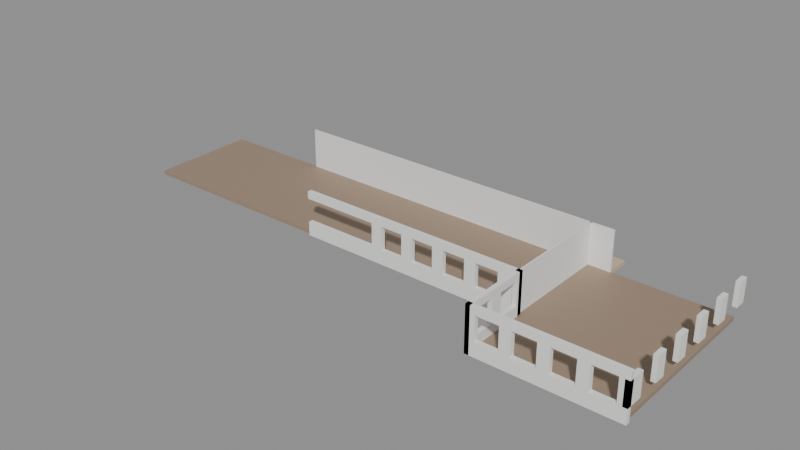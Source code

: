 # Source: SM_Bygg_Helgasetr_P5_O_S.blend  (saved by Blender 5.3.31; exported with 4.5.12 LTS)
import bpy
from mathutils import Matrix  # noqa: F401  (used for matrix-valued properties, if any)

bpy.ops.wm.read_factory_settings(use_empty=True)
scene = bpy.context.scene
scene.name = 'Scene'

# ---- materials (node trees are filled in below, after node groups)
mat_woodlight_in = bpy.data.materials.new('WoodLight_In')
mat_woodlight_in.diffuse_color = (0.62, 0.48, 0.32, 1.0)
mat_floor_in = bpy.data.materials.new('Floor_In')
mat_floor_in.diffuse_color = (0.33, 0.24, 0.17, 1.0)
mat_plasterwhite_in = bpy.data.materials.new('PlasterWhite_In')
mat_plasterwhite_in.diffuse_color = (0.85, 0.85, 0.83, 1.0)

# ---- material node trees
mat_woodlight_in.use_nodes = True; mat_woodlight_in.node_tree.nodes.clear()
_N = mat_woodlight_in.node_tree.nodes; _L = mat_woodlight_in.node_tree.links
n0 = _N.new('ShaderNodeBsdfPrincipled'); n0.name = 'Principled BSDF'; n0.location = (-200, 100)
n0.inputs[0].default_value = (0.62, 0.48, 0.32, 1.0)
n0.inputs[10].default_value = 0.005
n1 = _N.new('ShaderNodeOutputMaterial'); n1.name = 'Material Output'; n1.location = (200, 100)
_L.new(n0.outputs[0], n1.inputs[0])
n1.is_active_output = True
mat_floor_in.use_nodes = True; mat_floor_in.node_tree.nodes.clear()
_N = mat_floor_in.node_tree.nodes; _L = mat_floor_in.node_tree.links
n0 = _N.new('ShaderNodeBsdfPrincipled'); n0.name = 'Principled BSDF'; n0.location = (-200, 100)
n0.inputs[0].default_value = (0.33, 0.24, 0.17, 1.0)
n0.inputs[2].default_value = 0.6
n0.inputs[10].default_value = 0.005
n1 = _N.new('ShaderNodeOutputMaterial'); n1.name = 'Material Output'; n1.location = (200, 100)
_L.new(n0.outputs[0], n1.inputs[0])
n1.is_active_output = True
mat_plasterwhite_in.use_nodes = True; mat_plasterwhite_in.node_tree.nodes.clear()
_N = mat_plasterwhite_in.node_tree.nodes; _L = mat_plasterwhite_in.node_tree.links
n0 = _N.new('ShaderNodeBsdfPrincipled'); n0.name = 'Principled BSDF'; n0.location = (-200, 100)
n0.inputs[0].default_value = (0.85, 0.85, 0.83, 1.0)
n0.inputs[2].default_value = 0.8
n0.inputs[10].default_value = 0.005
n1 = _N.new('ShaderNodeOutputMaterial'); n1.name = 'Material Output'; n1.location = (200, 100)
_L.new(n0.outputs[0], n1.inputs[0])
n1.is_active_output = True

# ---- meshes
me_sm_bygg_helgasetr_p5_o_s = bpy.data.meshes.new('SM_Bygg_Helgasetr_P5_O_S')
me_sm_bygg_helgasetr_p5_o_s.from_pydata([(-15.55, -17.75, 17.85), (15.55, -17.75, 17.85), (15.55, -20.05, 17.85), (-15.55, -20.05, 17.85), (-15.55, -17.75, 18.2), (15.55, -17.75, 18.2), (15.55, -20.05, 18.2), (-15.55, -20.05, 18.2), (-25.75, -20.05, 17.85), (25.75, -20.05, 17.85), (25.75, -29.8, 17.85), (-25.75, -29.8, 17.85), (-25.75, -20.05, 18.2), (25.75, -20.05, 18.2), (25.75, -29.8, 18.2), (-25.75, -29.8, 18.2), (13.54, -29.8, 17.85), (25.75, -35.66, 17.85), (13.54, -35.66, 17.85), (13.54, -29.8, 18.2), (25.75, -35.66, 18.2), (13.54, -35.66, 18.2), (13.47, -19.97, 17.85), (13.61, -19.97, 17.85), (13.61, -29.88, 17.85), (13.47, -29.88, 17.85), (13.47, -19.97, 21.85), (13.61, -19.97, 21.85), (13.61, -29.88, 21.85), (13.47, -29.88, 21.85), (13.34, -29.6, 17.85), (13.74, -29.6, 17.85), (13.74, -35.86, 17.85), (13.34, -35.86, 17.85), (13.34, -29.6, 19.1), (13.74, -35.86, 19.1), (13.34, -35.86, 19.1), (13.34, -29.6, 21.2), (13.74, -35.86, 21.2), (13.34, -35.86, 21.2), (13.34, -29.6, 21.85), (13.74, -29.6, 21.85), (13.74, -35.86, 21.85), (13.34, -35.86, 21.85), (13.74, -29.6, 19.1), (13.74, -30.23, 19.1), (13.34, -30.23, 19.1), (13.74, -29.6, 21.2), (13.74, -30.23, 21.2), (13.34, -30.23, 21.2), (13.34, -32.23, 19.1), (13.74, -32.23, 19.1), (13.74, -33.23, 19.1), (13.34, -33.23, 19.1), (13.34, -32.23, 21.2), (13.74, -32.23, 21.2), (13.74, -33.23, 21.2), (13.34, -33.23, 21.2), (13.34, -35.23, 19.1), (13.74, -35.23, 19.1), (13.34, -35.23, 21.2), (13.74, -35.23, 21.2), (25.55, -19.27, 19.1), (25.95, -19.27, 19.1), (25.95, -20.27, 19.1), (25.55, -20.27, 19.1), (25.55, -19.27, 21.2), (25.95, -19.27, 21.2), (25.95, -20.27, 21.2), (25.55, -20.27, 21.2), (25.55, -22.27, 19.1), (25.95, -22.27, 19.1), (25.95, -23.27, 19.1), (25.55, -23.27, 19.1), (25.55, -22.27, 21.2), (25.95, -22.27, 21.2), (25.95, -23.27, 21.2), (25.55, -23.27, 21.2), (25.55, -25.27, 19.1), (25.95, -25.27, 19.1), (25.95, -26.27, 19.1), (25.55, -26.27, 19.1), (25.55, -25.27, 21.2), (25.95, -25.27, 21.2), (25.95, -26.27, 21.2), (25.55, -26.27, 21.2), (25.55, -28.27, 19.1), (25.95, -28.27, 19.1), (25.95, -29.27, 19.1), (25.55, -29.27, 19.1), (25.55, -28.27, 21.2), (25.95, -28.27, 21.2), (25.95, -29.27, 21.2), (25.55, -29.27, 21.2), (25.55, -31.27, 19.1), (25.95, -31.27, 19.1), (25.95, -32.28, 19.1), (25.55, -32.28, 19.1), (25.55, -31.27, 21.2), (25.95, -31.27, 21.2), (25.95, -32.28, 21.2), (25.55, -32.28, 21.2), (25.55, -34.28, 19.1), (25.95, -34.28, 19.1), (25.95, -35.86, 19.1), (25.55, -35.86, 19.1), (25.55, -34.28, 21.2), (25.95, -34.28, 21.2), (25.95, -35.86, 21.2), (25.55, -35.86, 21.2), (-15.62, -19.97, 17.85), (15.62, -19.97, 17.85), (15.62, -20.12, 17.85), (-15.62, -20.12, 17.85), (-15.62, -19.97, 21.85), (15.62, -19.97, 21.85), (15.62, -20.12, 21.85), (-15.62, -20.12, 21.85), (-6.97, -29.6, 17.85), (13.74, -30.0, 17.85), (-6.97, -30.0, 17.85), (-6.97, -29.6, 19.1), (13.74, -30.0, 19.1), (-6.97, -30.0, 19.1), (-6.97, -29.6, 21.2), (13.74, -30.0, 21.2), (-6.97, -30.0, 21.2), (-6.97, -29.6, 21.85), (13.74, -30.0, 21.85), (-6.97, -30.0, 21.85), (-0.115, -29.6, 19.1), (0.885, -29.6, 19.1), (0.885, -30.0, 19.1), (-0.115, -30.0, 19.1), (-0.115, -29.6, 21.2), (0.885, -29.6, 21.2), (0.885, -30.0, 21.2), (-0.115, -30.0, 21.2), (2.885, -29.6, 19.1), (3.885, -29.6, 19.1), (3.885, -30.0, 19.1), (2.885, -30.0, 19.1), (2.885, -29.6, 21.2), (3.885, -29.6, 21.2), (3.885, -30.0, 21.2), (2.885, -30.0, 21.2), (5.885, -29.6, 19.1), (6.885, -29.6, 19.1), (6.885, -30.0, 19.1), (5.885, -30.0, 19.1), (5.885, -29.6, 21.2), (6.885, -29.6, 21.2), (6.885, -30.0, 21.2), (5.885, -30.0, 21.2), (8.885, -29.6, 19.1), (9.885, -29.6, 19.1), (9.885, -30.0, 19.1), (8.885, -30.0, 19.1), (8.885, -29.6, 21.2), (9.885, -29.6, 21.2), (9.885, -30.0, 21.2), (8.885, -30.0, 21.2), (11.89, -29.6, 19.1), (11.89, -30.0, 19.1), (11.89, -29.6, 21.2), (11.89, -30.0, 21.2), (13.34, -35.46, 17.85), (25.95, -35.46, 17.85), (25.95, -35.86, 17.85), (13.34, -35.46, 19.1), (25.95, -35.46, 19.1), (13.34, -35.46, 21.2), (25.95, -35.46, 21.2), (13.34, -35.46, 21.85), (25.95, -35.46, 21.85), (25.95, -35.86, 21.85), (14.15, -35.46, 19.1), (14.15, -35.86, 19.1), (14.15, -35.46, 21.2), (14.15, -35.86, 21.2), (16.15, -35.46, 19.1), (17.15, -35.46, 19.1), (17.15, -35.86, 19.1), (16.15, -35.86, 19.1), (16.15, -35.46, 21.2), (17.15, -35.46, 21.2), (17.15, -35.86, 21.2), (16.15, -35.86, 21.2), (19.15, -35.46, 19.1), (20.15, -35.46, 19.1), (20.15, -35.86, 19.1), (19.15, -35.86, 19.1), (19.15, -35.46, 21.2), (20.15, -35.46, 21.2), (20.15, -35.86, 21.2), (19.15, -35.86, 21.2), (22.15, -35.46, 19.1), (23.15, -35.46, 19.1), (23.15, -35.86, 19.1), (22.15, -35.86, 19.1), (22.15, -35.46, 21.2), (23.15, -35.46, 21.2), (23.15, -35.86, 21.2), (22.15, -35.86, 21.2), (25.15, -35.46, 19.1), (25.15, -35.86, 19.1), (25.15, -35.46, 21.2), (25.15, -35.86, 21.2)], [], [(0, 1, 2, 3), (4, 7, 6, 5), (0, 4, 5, 1), (1, 5, 6, 2), (2, 6, 7, 3), (3, 7, 4, 0), (8, 9, 10, 11), (12, 15, 14, 13), (8, 12, 13, 9), (9, 13, 14, 10), (10, 14, 15, 11), (11, 15, 12, 8), (16, 10, 17, 18), (19, 21, 20, 14), (16, 19, 14, 10), (10, 14, 20, 17), (17, 20, 21, 18), (18, 21, 19, 16), (22, 23, 24, 25), (26, 29, 28, 27), (22, 26, 27, 23), (23, 27, 28, 24), (24, 28, 29, 25), (25, 29, 26, 22), (30, 31, 32, 33), (34, 36, 35, 44), (30, 34, 44, 31), (31, 44, 35, 32), (32, 35, 36, 33), (33, 36, 34, 30), (37, 47, 38, 39), (40, 43, 42, 41), (37, 40, 41, 47), (47, 41, 42, 38), (38, 42, 43, 39), (39, 43, 40, 37), (34, 44, 45, 46), (37, 49, 48, 47), (34, 37, 47, 44), (44, 47, 48, 45), (45, 48, 49, 46), (46, 49, 37, 34), (50, 51, 52, 53), (54, 57, 56, 55), (50, 54, 55, 51), (51, 55, 56, 52), (52, 56, 57, 53), (53, 57, 54, 50), (58, 59, 35, 36), (60, 39, 38, 61), (58, 60, 61, 59), (59, 61, 38, 35), (35, 38, 39, 36), (36, 39, 60, 58), (62, 63, 64, 65), (66, 69, 68, 67), (62, 66, 67, 63), (63, 67, 68, 64), (64, 68, 69, 65), (65, 69, 66, 62), (70, 71, 72, 73), (74, 77, 76, 75), (70, 74, 75, 71), (71, 75, 76, 72), (72, 76, 77, 73), (73, 77, 74, 70), (78, 79, 80, 81), (82, 85, 84, 83), (78, 82, 83, 79), (79, 83, 84, 80), (80, 84, 85, 81), (81, 85, 82, 78), (86, 87, 88, 89), (90, 93, 92, 91), (86, 90, 91, 87), (87, 91, 92, 88), (88, 92, 93, 89), (89, 93, 90, 86), (94, 95, 96, 97), (98, 101, 100, 99), (94, 98, 99, 95), (95, 99, 100, 96), (96, 100, 101, 97), (97, 101, 98, 94), (102, 103, 104, 105), (106, 109, 108, 107), (102, 106, 107, 103), (103, 107, 108, 104), (104, 108, 109, 105), (105, 109, 106, 102), (110, 111, 112, 113), (114, 117, 116, 115), (110, 114, 115, 111), (111, 115, 116, 112), (112, 116, 117, 113), (113, 117, 114, 110), (118, 31, 119, 120), (121, 123, 122, 44), (118, 121, 44, 31), (31, 44, 122, 119), (119, 122, 123, 120), (120, 123, 121, 118), (124, 47, 125, 126), (127, 129, 128, 41), (124, 127, 41, 47), (47, 41, 128, 125), (125, 128, 129, 126), (126, 129, 127, 124), (130, 131, 132, 133), (134, 137, 136, 135), (130, 134, 135, 131), (131, 135, 136, 132), (132, 136, 137, 133), (133, 137, 134, 130), (138, 139, 140, 141), (142, 145, 144, 143), (138, 142, 143, 139), (139, 143, 144, 140), (140, 144, 145, 141), (141, 145, 142, 138), (146, 147, 148, 149), (150, 153, 152, 151), (146, 150, 151, 147), (147, 151, 152, 148), (148, 152, 153, 149), (149, 153, 150, 146), (154, 155, 156, 157), (158, 161, 160, 159), (154, 158, 159, 155), (155, 159, 160, 156), (156, 160, 161, 157), (157, 161, 158, 154), (162, 44, 122, 163), (164, 165, 125, 47), (162, 164, 47, 44), (44, 47, 125, 122), (122, 125, 165, 163), (163, 165, 164, 162), (166, 167, 168, 33), (169, 36, 104, 170), (166, 169, 170, 167), (167, 170, 104, 168), (168, 104, 36, 33), (33, 36, 169, 166), (171, 172, 108, 39), (173, 43, 175, 174), (171, 173, 174, 172), (172, 174, 175, 108), (108, 175, 43, 39), (39, 43, 173, 171), (169, 176, 177, 36), (171, 39, 179, 178), (169, 171, 178, 176), (176, 178, 179, 177), (177, 179, 39, 36), (36, 39, 171, 169), (180, 181, 182, 183), (184, 187, 186, 185), (180, 184, 185, 181), (181, 185, 186, 182), (182, 186, 187, 183), (183, 187, 184, 180), (188, 189, 190, 191), (192, 195, 194, 193), (188, 192, 193, 189), (189, 193, 194, 190), (190, 194, 195, 191), (191, 195, 192, 188), (196, 197, 198, 199), (200, 203, 202, 201), (196, 200, 201, 197), (197, 201, 202, 198), (198, 202, 203, 199), (199, 203, 200, 196), (204, 170, 104, 205), (206, 207, 108, 172), (204, 206, 172, 170), (170, 172, 108, 104), (104, 108, 207, 205), (205, 207, 206, 204)])
me_sm_bygg_helgasetr_p5_o_s.polygons.foreach_set('material_index', [0, 0, 0, 0, 0, 0, 1, 1, 1, 1, 1, 1, 1, 1, 1, 1, 1, 1, 2, 2, 2, 2, 2, 2, 2, 2, 2, 2, 2, 2, 2, 2, 2, 2, 2, 2, 2, 2, 2, 2, 2, 2, 2, 2, 2, 2, 2, 2, 2, 2, 2, 2, 2, 2, 2, 2, 2, 2, 2, 2, 2, 2, 2, 2, 2, 2, 2, 2, 2, 2, 2, 2, 2, 2, 2, 2, 2, 2, 2, 2, 2, 2, 2, 2, 2, 2, 2, 2, 2, 2, 2, 2, 2, 2, 2, 2, 2, 2, 2, 2, 2, 2, 2, 2, 2, 2, 2, 2, 2, 2, 2, 2, 2, 2, 2, 2, 2, 2, 2, 2, 2, 2, 2, 2, 2, 2, 2, 2, 2, 2, 2, 2, 2, 2, 2, 2, 2, 2, 2, 2, 2, 2, 2, 2, 2, 2, 2, 2, 2, 2, 2, 2, 2, 2, 2, 2, 2, 2, 2, 2, 2, 2, 2, 2, 2, 2, 2, 2, 2, 2, 2, 2, 2, 2, 2, 2, 2, 2, 2, 2])
_uv = me_sm_bygg_helgasetr_p5_o_s.uv_layers.new(name='Float2')
_uv.uv.foreach_set('vector', [-7.775, -8.875, 7.775, -8.875, 7.775, -10.02, -7.775, -10.02, -7.775, -8.875, -7.775, -10.02, 7.775, -10.02, 7.775, -8.875, -7.775, 8.925, -7.775, 9.1, 7.775, 9.1, 7.775, 8.925, -8.875, 8.925, -8.875, 9.1, -10.02, 9.1, -10.02, 8.925, 7.775, 8.925, 7.775, 9.1, -7.775, 9.1, -7.775, 8.925, -10.02, 8.925, -10.02, 9.1, -8.875, 9.1, -8.875, 8.925, -12.88, -10.02, 12.88, -10.02, 12.88, -14.9, -12.88, -14.9, -12.88, -10.02, -12.88, -14.9, 12.88, -14.9, 12.88, -10.02, -12.88, 8.925, -12.88, 9.1, 12.88, 9.1, 12.88, 8.925, -10.02, 8.925, -10.02, 9.1, -14.9, 9.1, -14.9, 8.925, 12.88, 8.925, 12.88, 9.1, -12.88, 9.1, -12.88, 8.925, -14.9, 8.925, -14.9, 9.1, -10.02, 9.1, -10.02, 8.925, 6.77, -14.9, 12.88, -14.9, 12.88, -17.83, 6.77, -17.83, 6.77, -14.9, 6.77, -17.83, 12.88, -17.83, 12.88, -14.9, 6.77, 8.925, 6.77, 9.1, 12.88, 9.1, 12.88, 8.925, -14.9, 8.925, -14.9, 9.1, -17.83, 9.1, -17.83, 8.925, 12.88, 8.925, 12.88, 9.1, 6.77, 9.1, 6.77, 8.925, -17.83, 8.925, -17.83, 9.1, -14.9, 9.1, -14.9, 8.925, 6.733, -9.987, 6.807, -9.987, 6.807, -14.94, 6.733, -14.94, 6.733, -9.987, 6.733, -14.94, 6.807, -14.94, 6.807, -9.987, 6.733, 8.925, 6.733, 10.93, 6.807, 10.93, 6.807, 8.925, -9.987, 8.925, -9.987, 10.93, -14.94, 10.93, -14.94, 8.925, 6.807, 8.925, 6.807, 10.93, 6.733, 10.93, 6.733, 8.925, -14.94, 8.925, -14.94, 10.93, -9.987, 10.93, -9.987, 8.925, 6.67, -14.8, 6.87, -14.8, 6.87, -17.93, 6.67, -17.93, 6.67, -14.8, 6.67, -17.93, 6.87, -17.93, 6.87, -14.8, 6.67, 8.925, 6.67, 9.55, 6.87, 9.55, 6.87, 8.925, -14.8, 8.925, -14.8, 9.55, -17.93, 9.55, -17.93, 8.925, 6.87, 8.925, 6.87, 9.55, 6.67, 9.55, 6.67, 8.925, -17.93, 8.925, -17.93, 9.55, -14.8, 9.55, -14.8, 8.925, 6.67, -14.8, 6.87, -14.8, 6.87, -17.93, 6.67, -17.93, 6.67, -14.8, 6.67, -17.93, 6.87, -17.93, 6.87, -14.8, 6.67, 10.6, 6.67, 10.93, 6.87, 10.93, 6.87, 10.6, -14.8, 10.6, -14.8, 10.93, -17.93, 10.93, -17.93, 10.6, 6.87, 10.6, 6.87, 10.93, 6.67, 10.93, 6.67, 10.6, -17.93, 10.6, -17.93, 10.93, -14.8, 10.93, -14.8, 10.6, 6.67, -14.8, 6.87, -14.8, 6.87, -15.12, 6.67, -15.12, 6.67, -14.8, 6.67, -15.12, 6.87, -15.12, 6.87, -14.8, 6.67, 9.55, 6.67, 10.6, 6.87, 10.6, 6.87, 9.55, -14.8, 9.55, -14.8, 10.6, -15.12, 10.6, -15.12, 9.55, 6.87, 9.55, 6.87, 10.6, 6.67, 10.6, 6.67, 9.55, -15.12, 9.55, -15.12, 10.6, -14.8, 10.6, -14.8, 9.55, 6.67, -16.11, 6.87, -16.11, 6.87, -16.61, 6.67, -16.61, 6.67, -16.11, 6.67, -16.61, 6.87, -16.61, 6.87, -16.11, 6.67, 9.55, 6.67, 10.6, 6.87, 10.6, 6.87, 9.55, -16.11, 9.55, -16.11, 10.6, -16.61, 10.6, -16.61, 9.55, 6.87, 9.55, 6.87, 10.6, 6.67, 10.6, 6.67, 9.55, -16.61, 9.55, -16.61, 10.6, -16.11, 10.6, -16.11, 9.55, 6.67, -17.61, 6.87, -17.61, 6.87, -17.93, 6.67, -17.93, 6.67, -17.61, 6.67, -17.93, 6.87, -17.93, 6.87, -17.61, 6.67, 9.55, 6.67, 10.6, 6.87, 10.6, 6.87, 9.55, -17.61, 9.55, -17.61, 10.6, -17.93, 10.6, -17.93, 9.55, 6.87, 9.55, 6.87, 10.6, 6.67, 10.6, 6.67, 9.55, -17.93, 9.55, -17.93, 10.6, -17.61, 10.6, -17.61, 9.55, 12.77, -9.637, 12.98, -9.637, 12.98, -10.14, 12.77, -10.14, 12.77, -9.637, 12.77, -10.14, 12.98, -10.14, 12.98, -9.637, 12.77, 9.55, 12.77, 10.6, 12.98, 10.6, 12.98, 9.55, -9.637, 9.55, -9.637, 10.6, -10.14, 10.6, -10.14, 9.55, 12.98, 9.55, 12.98, 10.6, 12.77, 10.6, 12.77, 9.55, -10.14, 9.55, -10.14, 10.6, -9.637, 10.6, -9.637, 9.55, 12.77, -11.14, 12.98, -11.14, 12.98, -11.64, 12.77, -11.64, 12.77, -11.14, 12.77, -11.64, 12.98, -11.64, 12.98, -11.14, 12.77, 9.55, 12.77, 10.6, 12.98, 10.6, 12.98, 9.55, -11.14, 9.55, -11.14, 10.6, -11.64, 10.6, -11.64, 9.55, 12.98, 9.55, 12.98, 10.6, 12.77, 10.6, 12.77, 9.55, -11.64, 9.55, -11.64, 10.6, -11.14, 10.6, -11.14, 9.55, 12.77, -12.64, 12.98, -12.64, 12.98, -13.14, 12.77, -13.14, 12.77, -12.64, 12.77, -13.14, 12.98, -13.14, 12.98, -12.64, 12.77, 9.55, 12.77, 10.6, 12.98, 10.6, 12.98, 9.55, -12.64, 9.55, -12.64, 10.6, -13.14, 10.6, -13.14, 9.55, 12.98, 9.55, 12.98, 10.6, 12.77, 10.6, 12.77, 9.55, -13.14, 9.55, -13.14, 10.6, -12.64, 10.6, -12.64, 9.55, 12.77, -14.14, 12.98, -14.14, 12.98, -14.64, 12.77, -14.64, 12.77, -14.14, 12.77, -14.64, 12.98, -14.64, 12.98, -14.14, 12.77, 9.55, 12.77, 10.6, 12.98, 10.6, 12.98, 9.55, -14.14, 9.55, -14.14, 10.6, -14.64, 10.6, -14.64, 9.55, 12.98, 9.55, 12.98, 10.6, 12.77, 10.6, 12.77, 9.55, -14.64, 9.55, -14.64, 10.6, -14.14, 10.6, -14.14, 9.55, 12.77, -15.64, 12.98, -15.64, 12.98, -16.14, 12.77, -16.14, 12.77, -15.64, 12.77, -16.14, 12.98, -16.14, 12.98, -15.64, 12.77, 9.55, 12.77, 10.6, 12.98, 10.6, 12.98, 9.55, -15.64, 9.55, -15.64, 10.6, -16.14, 10.6, -16.14, 9.55, 12.98, 9.55, 12.98, 10.6, 12.77, 10.6, 12.77, 9.55, -16.14, 9.55, -16.14, 10.6, -15.64, 10.6, -15.64, 9.55, 12.77, -17.14, 12.98, -17.14, 12.98, -17.93, 12.77, -17.93, 12.77, -17.14, 12.77, -17.93, 12.98, -17.93, 12.98, -17.14, 12.77, 9.55, 12.77, 10.6, 12.98, 10.6, 12.98, 9.55, -17.14, 9.55, -17.14, 10.6, -17.93, 10.6, -17.93, 9.55, 12.98, 9.55, 12.98, 10.6, 12.77, 10.6, 12.77, 9.55, -17.93, 9.55, -17.93, 10.6, -17.14, 10.6, -17.14, 9.55, -7.812, -9.987, 7.812, -9.987, 7.812, -10.06, -7.812, -10.06, -7.812, -9.987, -7.812, -10.06, 7.812, -10.06, 7.812, -9.987, -7.812, 8.925, -7.812, 10.93, 7.812, 10.93, 7.812, 8.925, -9.987, 8.925, -9.987, 10.93, -10.06, 10.93, -10.06, 8.925, 7.812, 8.925, 7.812, 10.93, -7.812, 10.93, -7.812, 8.925, -10.06, 8.925, -10.06, 10.93, -9.987, 10.93, -9.987, 8.925, -3.485, -14.8, 6.87, -14.8, 6.87, -15.0, -3.485, -15.0, -3.485, -14.8, -3.485, -15.0, 6.87, -15.0, 6.87, -14.8, -3.485, 8.925, -3.485, 9.55, 6.87, 9.55, 6.87, 8.925, -14.8, 8.925, -14.8, 9.55, -15.0, 9.55, -15.0, 8.925, 6.87, 8.925, 6.87, 9.55, -3.485, 9.55, -3.485, 8.925, -15.0, 8.925, -15.0, 9.55, -14.8, 9.55, -14.8, 8.925, -3.485, -14.8, 6.87, -14.8, 6.87, -15.0, -3.485, -15.0, -3.485, -14.8, -3.485, -15.0, 6.87, -15.0, 6.87, -14.8, -3.485, 10.6, -3.485, 10.93, 6.87, 10.93, 6.87, 10.6, -14.8, 10.6, -14.8, 10.93, -15.0, 10.93, -15.0, 10.6, 6.87, 10.6, 6.87, 10.93, -3.485, 10.93, -3.485, 10.6, -15.0, 10.6, -15.0, 10.93, -14.8, 10.93, -14.8, 10.6, -0.0575, -14.8, 0.4425, -14.8, 0.4425, -15.0, -0.0575, -15.0, -0.0575, -14.8, -0.0575, -15.0, 0.4425, -15.0, 0.4425, -14.8, -0.0575, 9.55, -0.0575, 10.6, 0.4425, 10.6, 0.4425, 9.55, -14.8, 9.55, -14.8, 10.6, -15.0, 10.6, -15.0, 9.55, 0.4425, 9.55, 0.4425, 10.6, -0.0575, 10.6, -0.0575, 9.55, -15.0, 9.55, -15.0, 10.6, -14.8, 10.6, -14.8, 9.55, 1.442, -14.8, 1.942, -14.8, 1.942, -15.0, 1.442, -15.0, 1.442, -14.8, 1.442, -15.0, 1.942, -15.0, 1.942, -14.8, 1.442, 9.55, 1.442, 10.6, 1.942, 10.6, 1.942, 9.55, -14.8, 9.55, -14.8, 10.6, -15.0, 10.6, -15.0, 9.55, 1.942, 9.55, 1.942, 10.6, 1.442, 10.6, 1.442, 9.55, -15.0, 9.55, -15.0, 10.6, -14.8, 10.6, -14.8, 9.55, 2.943, -14.8, 3.443, -14.8, 3.443, -15.0, 2.943, -15.0, 2.943, -14.8, 2.943, -15.0, 3.443, -15.0, 3.443, -14.8, 2.943, 9.55, 2.943, 10.6, 3.443, 10.6, 3.443, 9.55, -14.8, 9.55, -14.8, 10.6, -15.0, 10.6, -15.0, 9.55, 3.443, 9.55, 3.443, 10.6, 2.943, 10.6, 2.943, 9.55, -15.0, 9.55, -15.0, 10.6, -14.8, 10.6, -14.8, 9.55, 4.443, -14.8, 4.943, -14.8, 4.943, -15.0, 4.443, -15.0, 4.443, -14.8, 4.443, -15.0, 4.943, -15.0, 4.943, -14.8, 4.443, 9.55, 4.443, 10.6, 4.943, 10.6, 4.943, 9.55, -14.8, 9.55, -14.8, 10.6, -15.0, 10.6, -15.0, 9.55, 4.943, 9.55, 4.943, 10.6, 4.443, 10.6, 4.443, 9.55, -15.0, 9.55, -15.0, 10.6, -14.8, 10.6, -14.8, 9.55, 5.943, -14.8, 6.87, -14.8, 6.87, -15.0, 5.943, -15.0, 5.943, -14.8, 5.943, -15.0, 6.87, -15.0, 6.87, -14.8, 5.943, 9.55, 5.943, 10.6, 6.87, 10.6, 6.87, 9.55, -14.8, 9.55, -14.8, 10.6, -15.0, 10.6, -15.0, 9.55, 6.87, 9.55, 6.87, 10.6, 5.943, 10.6, 5.943, 9.55, -15.0, 9.55, -15.0, 10.6, -14.8, 10.6, -14.8, 9.55, 6.67, -17.73, 12.98, -17.73, 12.98, -17.93, 6.67, -17.93, 6.67, -17.73, 6.67, -17.93, 12.98, -17.93, 12.98, -17.73, 6.67, 8.925, 6.67, 9.55, 12.98, 9.55, 12.98, 8.925, -17.73, 8.925, -17.73, 9.55, -17.93, 9.55, -17.93, 8.925, 12.98, 8.925, 12.98, 9.55, 6.67, 9.55, 6.67, 8.925, -17.93, 8.925, -17.93, 9.55, -17.73, 9.55, -17.73, 8.925, 6.67, -17.73, 12.98, -17.73, 12.98, -17.93, 6.67, -17.93, 6.67, -17.73, 6.67, -17.93, 12.98, -17.93, 12.98, -17.73, 6.67, 10.6, 6.67, 10.93, 12.98, 10.93, 12.98, 10.6, -17.73, 10.6, -17.73, 10.93, -17.93, 10.93, -17.93, 10.6, 12.98, 10.6, 12.98, 10.93, 6.67, 10.93, 6.67, 10.6, -17.93, 10.6, -17.93, 10.93, -17.73, 10.93, -17.73, 10.6, 6.67, -17.73, 7.073, -17.73, 7.073, -17.93, 6.67, -17.93, 6.67, -17.73, 6.67, -17.93, 7.073, -17.93, 7.073, -17.73, 6.67, 9.55, 6.67, 10.6, 7.073, 10.6, 7.073, 9.55, -17.73, 9.55, -17.73, 10.6, -17.93, 10.6, -17.93, 9.55, 7.073, 9.55, 7.073, 10.6, 6.67, 10.6, 6.67, 9.55, -17.93, 9.55, -17.93, 10.6, -17.73, 10.6, -17.73, 9.55, 8.073, -17.73, 8.573, -17.73, 8.573, -17.93, 8.073, -17.93, 8.073, -17.73, 8.073, -17.93, 8.573, -17.93, 8.573, -17.73, 8.073, 9.55, 8.073, 10.6, 8.573, 10.6, 8.573, 9.55, -17.73, 9.55, -17.73, 10.6, -17.93, 10.6, -17.93, 9.55, 8.573, 9.55, 8.573, 10.6, 8.073, 10.6, 8.073, 9.55, -17.93, 9.55, -17.93, 10.6, -17.73, 10.6, -17.73, 9.55, 9.573, -17.73, 10.07, -17.73, 10.07, -17.93, 9.573, -17.93, 9.573, -17.73, 9.573, -17.93, 10.07, -17.93, 10.07, -17.73, 9.573, 9.55, 9.573, 10.6, 10.07, 10.6, 10.07, 9.55, -17.73, 9.55, -17.73, 10.6, -17.93, 10.6, -17.93, 9.55, 10.07, 9.55, 10.07, 10.6, 9.573, 10.6, 9.573, 9.55, -17.93, 9.55, -17.93, 10.6, -17.73, 10.6, -17.73, 9.55, 11.07, -17.73, 11.57, -17.73, 11.57, -17.93, 11.07, -17.93, 11.07, -17.73, 11.07, -17.93, 11.57, -17.93, 11.57, -17.73, 11.07, 9.55, 11.07, 10.6, 11.57, 10.6, 11.57, 9.55, -17.73, 9.55, -17.73, 10.6, -17.93, 10.6, -17.93, 9.55, 11.57, 9.55, 11.57, 10.6, 11.07, 10.6, 11.07, 9.55, -17.93, 9.55, -17.93, 10.6, -17.73, 10.6, -17.73, 9.55, 12.57, -17.73, 12.98, -17.73, 12.98, -17.93, 12.57, -17.93, 12.57, -17.73, 12.57, -17.93, 12.98, -17.93, 12.98, -17.73, 12.57, 9.55, 12.57, 10.6, 12.98, 10.6, 12.98, 9.55, -17.73, 9.55, -17.73, 10.6, -17.93, 10.6, -17.93, 9.55, 12.98, 9.55, 12.98, 10.6, 12.57, 10.6, 12.57, 9.55, -17.93, 9.55, -17.93, 10.6, -17.73, 10.6, -17.73, 9.55])
me_sm_bygg_helgasetr_p5_o_s.materials.append(mat_woodlight_in)
me_sm_bygg_helgasetr_p5_o_s.materials.append(mat_floor_in)
me_sm_bygg_helgasetr_p5_o_s.materials.append(mat_plasterwhite_in)
me_sm_bygg_helgasetr_p5_o_s.update()

# ---- objects
ob_sm_bygg_helgasetr_p5_o_s = bpy.data.objects.new('SM_Bygg_Helgasetr_P5_O_S', me_sm_bygg_helgasetr_p5_o_s)

# ---- transforms, parenting, visibility, modifiers, constraints
ob_sm_bygg_helgasetr_p5_o_s.location = (0.0, 0.0, 0.0)

# ---- collection membership
scene.collection.objects.link(ob_sm_bygg_helgasetr_p5_o_s)

# ---- scene / render settings (as saved in the file)
scene.frame_start = 1; scene.frame_end = 250; scene.frame_set(1)
scene.render.engine = 'BLENDER_EEVEE_NEXT'
scene.render.bake_bias = 0.0
scene.render.bake_samples = 0
scene.render.compositor_device = 'GPU'
scene.eevee.use_volume_custom_range = False
scene.eevee.fast_gi_thickness_near = 0.1
scene.eevee.fast_gi_thickness_far = 0.0
scene.eevee.ray_tracing_options.screen_trace_thickness = 0.1
bpy.context.view_layer.update()

# ---- added for rendering (the .blend has no active camera and no usable light): camera, sun + grey world if the file has none
cam_auto = bpy.data.cameras.new('AutoCamera')
cam_auto.lens = 50.0
cam_auto.sensor_width = 36.0
cam_auto.clip_end = 1000.0
ob_auto_camera = bpy.data.objects.new('AutoCamera', cam_auto)
scene.collection.objects.link(ob_auto_camera)
ob_auto_camera.location = (50.9189, -87.7876, 60.5051)
ob_auto_camera.rotation_euler = (1.09748, -7.21219e-08, 0.694738)
scene.camera = ob_auto_camera
light_auto_sun = bpy.data.lights.new('AutoSun', 'SUN')
light_auto_sun.energy = 3.0
light_auto_sun.angle = 0.0523599
ob_auto_sun = bpy.data.objects.new('AutoSun', light_auto_sun)
scene.collection.objects.link(ob_auto_sun)
ob_auto_sun.rotation_euler = (0.872665, 0.174533, 0.523599)
if scene.world is None:
    world_auto = bpy.data.worlds.new('AutoWorld')
    world_auto.color = (0.3, 0.3, 0.3)
    scene.world = world_auto
bpy.context.view_layer.update()
